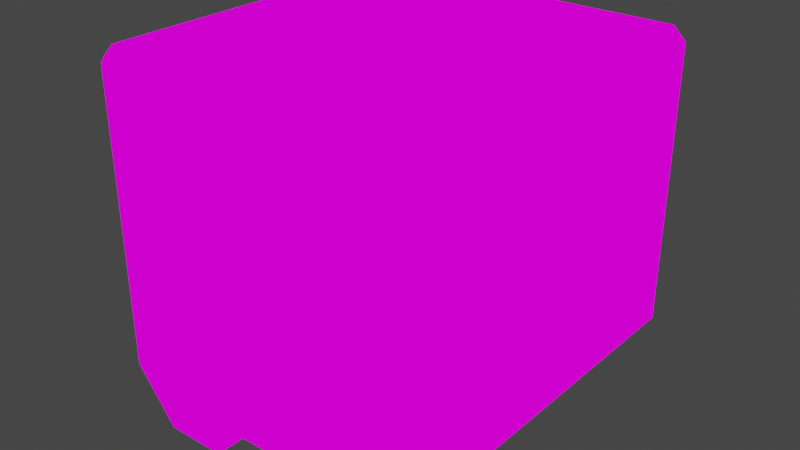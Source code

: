 # Source: crate_mos_eisley.blend  (saved by Blender 2.92.15; exported with 4.5.12 LTS)
import bpy
from mathutils import Matrix  # noqa: F401  (used for matrix-valued properties, if any)

bpy.ops.wm.read_factory_settings(use_empty=True)
scene = bpy.context.scene
scene.name = 'Scene'

# ---- collections
col_collection = bpy.data.collections.new('Collection'); scene.collection.children.link(col_collection)

# ---- images (referenced by path relative to the original .blend; pixels are not part of the script)
import os
ASSET_DIR = os.environ.get("B2B_ASSET_DIR", "")  # directory of the original .blend (textures are referenced by path, not embedded)
HERE = os.path.dirname(os.path.abspath(__file__))  # packed textures are extracted next to this script under _unpacked/

def load_image(name, relpath, width, height, colorspace="sRGB"):
    """Load a texture the original file referenced (path relative to the .blend, or extracted next to this script)."""
    p = next((c for c in (os.path.join(HERE, relpath), os.path.join(ASSET_DIR, relpath)) if relpath and os.path.exists(c)), "")
    if p:
        img = bpy.data.images.load(p, check_existing=True)
        img.name = name
    else:  # same state as the original file: an image datablock whose file is absent (Cycles renders it pink)
        img = bpy.data.images.new(name, width, height)
        img.source = "FILE"
        img.filepath = "//" + (relpath or name)
    img.colorspace_settings.name = colorspace
    return img
img_checker_image_64x64 = load_image('checker_image_64x64', 'mos_eisley.png', 1024, 1024, 'sRGB')

# ---- materials (node trees are filled in below, after node groups)
mat_mat_diffuse_cutout = bpy.data.materials.new('MAT_DIFFUSE_CUTOUT')
mat_mat_diffuse_cutout.use_transparent_shadow = False

# ---- material node trees
mat_mat_diffuse_cutout.use_nodes = True; mat_mat_diffuse_cutout.node_tree.nodes.clear()
_N = mat_mat_diffuse_cutout.node_tree.nodes; _L = mat_mat_diffuse_cutout.node_tree.links
n0 = _N.new('ShaderNodeOutputMaterial'); n0.name = 'Material Output'; n0.location = (300, 300)
n1 = _N.new('ShaderNodeTexImage'); n1.name = 'Image Texture'; n1.location = (-20, 300)
n1.image = img_checker_image_64x64
n1.interpolation = 'Closest'
_L.new(n1.outputs[0], n0.inputs[0])
n0.is_active_output = True

# ---- world
world_world = bpy.data.worlds.new('World'); scene.world = world_world
world_world.use_nodes = True; world_world.node_tree.nodes.clear()
_N = world_world.node_tree.nodes; _L = world_world.node_tree.links
n0 = _N.new('ShaderNodeOutputWorld'); n0.name = 'World Output'; n0.location = (300, 300)
n1 = _N.new('ShaderNodeBackground'); n1.name = 'Background'; n1.location = (10, 300)
n1.inputs[0].default_value = (0.05088, 0.05088, 0.05088, 1.0)
_L.new(n1.outputs[0], n0.inputs[0])
n0.is_active_output = True
world_world.color = (0.05088, 0.05088, 0.05088)
world_world.use_sun_shadow = False
world_world.sun_shadow_jitter_overblur = 0.0

# ---- meshes
me_cube_001 = bpy.data.meshes.new('Cube.001')
me_cube_001.from_pydata([(-0.4564, 0.179, 0.04342), (-0.4564, 0.179, 0.9284), (0.4552, 0.179, 0.04342), (0.4552, 0.179, 0.9284), (-0.5012, 0.02481, 0.4548), (0.5001, 0.02481, 0.4548), (-0.5012, 0.1175, 0.4548), (-0.5012, 0.1635, 0.1883), (0.5001, 0.1635, 0.1883), (0.5001, 0.1175, 0.4548), (-0.5012, 0.3313, -0.000206), (0.5001, 0.3313, -0.000206), (-0.5012, 0.1635, -0.000206), (0.5001, 0.1635, -0.000206), (-0.5012, 0.02481, 0.9442), (-0.4664, 0.02481, 0.9791), (-0.4664, 0.4456, 0.9791), (-0.5012, 0.4456, 0.9442), (-0.4664, 0.4804, 0.9442), (0.4653, 0.02481, 0.9791), (0.5001, 0.02481, 0.9442), (0.4653, 0.4456, 0.9791), (0.4653, 0.4804, 0.9442), (0.5001, 0.4456, 0.9442), (-0.4664, 0.4804, 0.1883), (-0.5012, 0.4456, 0.1443), (0.5001, 0.4456, 0.1443), (0.4653, 0.4804, 0.1883), (-0.4564, -0.179, 0.04342), (-0.4564, -0.179, 0.9284), (0.4552, -0.179, 0.04342), (0.4552, -0.179, 0.9284), (-0.5012, -0.02481, 0.4548), (0.5001, -0.02481, 0.4548), (-0.5012, -0.1175, 0.4548), (-0.5012, -0.1635, 0.1883), (0.5001, -0.1635, 0.1883), (0.5001, -0.1175, 0.4548), (-0.5012, -0.3313, -0.000206), (0.5001, -0.3313, -0.000206), (-0.5012, -0.1635, -0.000206), (0.5001, -0.1635, -0.000206), (-0.5012, -0.02481, 0.9442), (-0.4664, -0.02481, 0.9791), (-0.4664, -0.4456, 0.9791), (-0.5012, -0.4456, 0.9442), (-0.4664, -0.4804, 0.9442), (0.4653, -0.02481, 0.9791), (0.5001, -0.02481, 0.9442), (0.4653, -0.4456, 0.9791), (0.4653, -0.4804, 0.9442), (0.5001, -0.4456, 0.9442), (-0.4664, -0.4804, 0.1883), (-0.5012, -0.4456, 0.1443), (0.5001, -0.4456, 0.1443), (0.4653, -0.4804, 0.1883), (-0.4564, 0.0, 0.04342), (-0.4564, 0.0, 0.9284), (0.4552, 0.0, 0.04342), (0.4552, 0.0, 0.9284)], [], [(56, 57, 1, 0), (21, 16, 15, 19), (9, 5, 4, 6), (6, 25, 7), (20, 9, 23), (4, 5, 19), (22, 27, 24, 18), (8, 9, 6, 7), (10, 11, 13, 12), (11, 10, 24), (7, 12, 13, 8), (16, 18, 17), (21, 23, 22), (18, 16, 21, 22), (22, 23, 26, 27), (24, 25, 17, 18), (14, 15, 16, 17), (23, 21, 19, 20), (2, 3, 59, 58), (0, 2, 58, 56), (57, 59, 3, 1), (7, 10, 12), (10, 7, 25), (25, 6, 17), (17, 6, 14), (14, 6, 4), (23, 9, 26), (26, 8, 11), (9, 8, 26), (11, 8, 13), (9, 20, 5), (11, 27, 26), (27, 11, 24), (24, 10, 25), (56, 28, 29, 57), (49, 47, 43, 44), (37, 34, 32, 33), (34, 35, 53), (48, 51, 37), (47, 32, 43), (50, 46, 52, 55), (36, 35, 34, 37), (38, 40, 41, 39), (39, 52, 38), (35, 36, 41, 40), (44, 45, 46), (49, 50, 51), (46, 50, 49, 44), (50, 55, 54, 51), (52, 46, 45, 53), (42, 45, 44, 43), (51, 48, 47, 49), (30, 58, 59, 31), (28, 56, 58, 30), (57, 29, 31, 59), (35, 40, 38), (38, 53, 35), (53, 45, 34), (45, 42, 34), (42, 32, 34), (51, 54, 37), (54, 39, 36), (37, 54, 36), (39, 41, 36), (37, 33, 48), (39, 54, 55), (55, 52, 39), (52, 53, 38), (4, 15, 14), (15, 4, 19), (19, 5, 20), (43, 32, 42), (32, 47, 33), (33, 47, 48)])
_uv = me_cube_001.uv_layers.new(name='UVMap')
_uv.uv.foreach_set('vector', [0.6883, 0.2463, 0.6883, 0.0, 0.7381, 0.0, 0.7381, 0.2463, 0.5909, 0.6704, 0.3316, 0.6704, 0.3316, 0.7876, 0.5909, 0.7876, 0.6006, 0.205, 0.6006, 0.1792, 0.3219, 0.1792, 0.3219, 0.205, 0.4564, 0.9182, 0.3699, 0.8269, 0.3822, 0.9054, 0.2944, 0.8064, 0.1581, 0.8322, 0.2944, 0.9235, 0.3219, 0.1792, 0.6006, 0.1792, 0.5909, 0.03331, 0.5909, 0.6567, 0.5909, 0.4463, 0.3316, 0.4463, 0.3316, 0.6567, 0.6006, 0.2803, 0.6006, 0.205, 0.3219, 0.205, 0.3219, 0.2803, 0.3219, 0.3795, 0.6006, 0.3795, 0.6006, 0.3328, 0.3219, 0.3328, 0.6006, 0.3795, 0.3219, 0.3795, 0.3316, 0.4463, 0.3219, 0.2803, 0.3219, 0.3328, 0.6006, 0.3328, 0.6006, 0.2803, 0.6063, 0.8269, 0.5994, 0.815, 0.5926, 0.8269, 0.3081, 0.9235, 0.2944, 0.9235, 0.3012, 0.9354, 0.3316, 0.6567, 0.3316, 0.6704, 0.5909, 0.6704, 0.5909, 0.6567, 0.2944, 0.9373, 0.2944, 0.9235, 0.07171, 0.9235, 0.08396, 0.9372, 0.3822, 0.8132, 0.3699, 0.8269, 0.5926, 0.8269, 0.5926, 0.8132, 0.5926, 0.944, 0.6063, 0.944, 0.6063, 0.8269, 0.5926, 0.8269, 0.2944, 0.9235, 0.3081, 0.9235, 0.3081, 0.8064, 0.2944, 0.8064, 0.7381, 0.5, 0.7381, 0.7463, 0.6883, 0.7463, 0.6883, 0.5, 0.7381, 0.2463, 0.7381, 0.5, 0.6883, 0.5, 0.6883, 0.2463, 0.6883, 1.0, 0.6883, 0.7463, 0.7381, 0.7463, 0.7381, 1.0, 0.3822, 0.9054, 0.3297, 0.8587, 0.3297, 0.9054, 0.3297, 0.8587, 0.3822, 0.9054, 0.3699, 0.8269, 0.3699, 0.8269, 0.4564, 0.9182, 0.5926, 0.8269, 0.5926, 0.8269, 0.4564, 0.9182, 0.5926, 0.944, 0.5926, 0.944, 0.4564, 0.9182, 0.4564, 0.944, 0.2944, 0.9235, 0.1581, 0.8322, 0.07171, 0.9235, 0.07171, 0.9235, 0.08396, 0.845, 0.0315, 0.8917, 0.1581, 0.8322, 0.08396, 0.845, 0.07171, 0.9235, 0.0315, 0.8917, 0.08396, 0.845, 0.0315, 0.845, 0.1581, 0.8322, 0.2944, 0.8064, 0.1581, 0.8064, 0.6006, 0.3795, 0.5909, 0.4463, 0.6006, 0.4307, 0.5909, 0.4463, 0.6006, 0.3795, 0.3316, 0.4463, 0.3316, 0.4463, 0.3219, 0.3795, 0.3219, 0.4307, 0.6883, 0.2463, 0.6384, 0.2463, 0.6384, 0.0, 0.6883, 0.0, 0.2941, 0.1427, 0.2941, 0.02562, 0.0348, 0.02562, 0.0348, 0.1427, 0.3038, 0.6082, 0.02511, 0.6082, 0.02511, 0.634, 0.3038, 0.634, 0.9185, 0.3774, 0.9057, 0.3032, 0.8272, 0.2909, 0.8222, 0.8261, 0.9394, 0.8261, 0.848, 0.6899, 0.2941, 0.7799, 0.02511, 0.634, 0.0348, 0.7799, 0.2941, 0.1565, 0.0348, 0.1565, 0.0348, 0.3668, 0.2941, 0.3668, 0.3038, 0.5329, 0.02511, 0.5329, 0.02511, 0.6082, 0.3038, 0.6082, 0.02511, 0.4337, 0.02511, 0.4804, 0.3038, 0.4804, 0.3038, 0.4337, 0.3038, 0.4337, 0.0348, 0.3668, 0.02511, 0.4337, 0.02511, 0.5329, 0.3038, 0.5329, 0.3038, 0.4804, 0.02511, 0.4804, 0.8272, 0.5273, 0.8272, 0.5136, 0.8153, 0.5204, 0.9394, 0.8399, 0.9512, 0.833, 0.9394, 0.8261, 0.0348, 0.1565, 0.2941, 0.1565, 0.2941, 0.1427, 0.0348, 0.1427, 0.9531, 0.8261, 0.9531, 0.6157, 0.9394, 0.6035, 0.9394, 0.8261, 0.8135, 0.3032, 0.8135, 0.5136, 0.8272, 0.5136, 0.8272, 0.2909, 0.9443, 0.5136, 0.8272, 0.5136, 0.8272, 0.5273, 0.9443, 0.5273, 0.9394, 0.8261, 0.8222, 0.8261, 0.8222, 0.8399, 0.9394, 0.8399, 0.6384, 0.5, 0.6883, 0.5, 0.6883, 0.7463, 0.6384, 0.7463, 0.6384, 0.2463, 0.6883, 0.2463, 0.6883, 0.5, 0.6384, 0.5, 0.6883, 1.0, 0.6384, 1.0, 0.6384, 0.7463, 0.6883, 0.7463, 0.9057, 0.3032, 0.9057, 0.2507, 0.859, 0.2507, 0.859, 0.2507, 0.8272, 0.2909, 0.9057, 0.3032, 0.8272, 0.2909, 0.8272, 0.5136, 0.9185, 0.3774, 0.8272, 0.5136, 0.9443, 0.5136, 0.9185, 0.3774, 0.9443, 0.5136, 0.9443, 0.3774, 0.9185, 0.3774, 0.9394, 0.8261, 0.9394, 0.6035, 0.848, 0.6899, 0.9394, 0.6035, 0.9076, 0.5633, 0.8609, 0.6157, 0.848, 0.6899, 0.9394, 0.6035, 0.8609, 0.6157, 0.9076, 0.5633, 0.8609, 0.5633, 0.8609, 0.6157, 0.848, 0.6899, 0.8222, 0.6899, 0.8222, 0.8261, 0.3038, 0.4337, 0.3038, 0.3825, 0.2941, 0.3668, 0.2941, 0.3668, 0.0348, 0.3668, 0.3038, 0.4337, 0.0348, 0.3668, 0.02511, 0.3825, 0.02511, 0.4337, 0.3219, 0.1792, 0.3316, 0.03331, 0.3219, 0.04301, 0.3316, 0.03331, 0.3219, 0.1792, 0.5909, 0.03331, 0.5909, 0.03331, 0.6006, 0.1792, 0.6006, 0.04301, 0.0348, 0.7799, 0.02511, 0.634, 0.02511, 0.7702, 0.02511, 0.634, 0.2941, 0.7799, 0.3038, 0.634, 0.3038, 0.634, 0.2941, 0.7799, 0.3038, 0.7702])
me_cube_001.materials.append(mat_mat_diffuse_cutout)
me_cube_001.use_remesh_fix_poles = True
me_cube_001.use_remesh_preserve_attributes = False
me_cube_001.use_mirror_vertex_groups = False
me_cube_001.update()

# ---- objects
ob_cube = bpy.data.objects.new('Cube', me_cube_001)

# ---- transforms, parenting, visibility, modifiers, constraints
ob_cube.location = (0.0, 0.0, 0.0)
ob_cube.rotation_euler = (0.0, -0.0, -1.571)
ob_cube.lineart.crease_threshold = 0.0

# ---- collection membership
col_collection.objects.link(ob_cube)

# ---- scene / render settings (as saved in the file)
scene.frame_start = 1; scene.frame_end = 250; scene.frame_set(1)
scene.render.engine = 'BLENDER_EEVEE_NEXT'
scene.cycles.use_denoising = False
scene.cycles.samples = 128
scene.cycles.sampling_pattern = 'TABULATED_SOBOL'
scene.cycles.use_adaptive_sampling = False
scene.cycles.use_light_tree = False
scene.view_settings.view_transform = 'Filmic'
bpy.context.view_layer.update()

# ---- added for rendering (the .blend has no active camera and no usable light): camera, sun
cam_auto = bpy.data.cameras.new('AutoCamera')
cam_auto.lens = 50.0
cam_auto.sensor_width = 36.0
cam_auto.clip_end = 1000.0
ob_auto_camera = bpy.data.objects.new('AutoCamera', cam_auto)
scene.collection.objects.link(ob_auto_camera)
ob_auto_camera.location = (1.57153, -1.88527, 1.74665)
ob_auto_camera.rotation_euler = (1.09748, -7.21219e-08, 0.694738)
scene.camera = ob_auto_camera
light_auto_sun = bpy.data.lights.new('AutoSun', 'SUN')
light_auto_sun.energy = 3.0
light_auto_sun.angle = 0.0523599
ob_auto_sun = bpy.data.objects.new('AutoSun', light_auto_sun)
scene.collection.objects.link(ob_auto_sun)
ob_auto_sun.rotation_euler = (0.872665, 0.174533, 0.523599)
bpy.context.view_layer.update()
